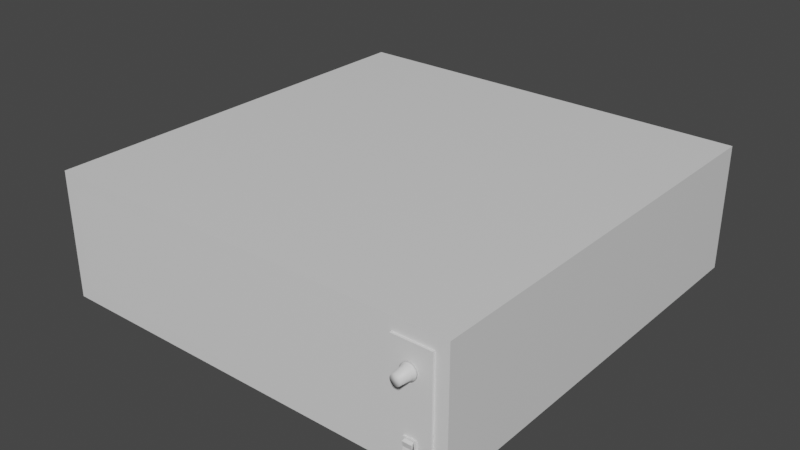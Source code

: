 # Source: ovenCheap.blend  (saved by Blender 3.2.14; exported with 4.5.12 LTS)
import bpy
from mathutils import Matrix  # noqa: F401  (used for matrix-valued properties, if any)

bpy.ops.wm.read_factory_settings(use_empty=True)
scene = bpy.context.scene
scene.name = 'Scene'

# ---- collections
col_collection = bpy.data.collections.new('Collection'); scene.collection.children.link(col_collection)

# ---- materials (node trees are filled in below, after node groups)
mat_oven = bpy.data.materials.new('Oven')
mat_oven.alpha_threshold = 0.0
mat_oven.use_transparent_shadow = False
mat_oven.line_color = (0.0, 0.0, 0.0, 1.0)
mat_controlpanel = bpy.data.materials.new('ControlPanel')
mat_controlpanel.use_transparent_shadow = False
mat_ovendoor = bpy.data.materials.new('OvenDoor')
mat_ovendoor.use_transparent_shadow = False
mat_glass = bpy.data.materials.new('Glass')
mat_glass.use_transparent_shadow = False
mat_temperatureknob = bpy.data.materials.new('TemperatureKnob')
mat_temperatureknob.use_transparent_shadow = False
mat_powerbuttonborder = bpy.data.materials.new('PowerButtonBorder')
mat_powerbuttonborder.use_transparent_shadow = False
mat_powerbutton = bpy.data.materials.new('PowerButton')
mat_powerbutton.use_transparent_shadow = False

# ---- material node trees
mat_oven.use_nodes = True; mat_oven.node_tree.nodes.clear()
_N = mat_oven.node_tree.nodes; _L = mat_oven.node_tree.links
n0 = _N.new('ShaderNodeOutputMaterial'); n0.name = 'Material Output'; n0.location = (300, 300)
n1 = _N.new('ShaderNodeBsdfPrincipled'); n1.name = 'Principled BSDF'; n1.location = (10, 300)
n1.distribution = 'GGX'
n1.subsurface_method = 'RANDOM_WALK_SKIN'
n1.inputs[2].default_value = 0.4
n1.inputs[3].default_value = 1.45
n1.inputs[27].default_value = (0.0, 0.0, 0.0, 1.0)
n1.inputs[28].default_value = 1.0
_L.new(n1.outputs[0], n0.inputs[0])
n0.is_active_output = True
mat_controlpanel.use_nodes = True; mat_controlpanel.node_tree.nodes.clear()
_N = mat_controlpanel.node_tree.nodes; _L = mat_controlpanel.node_tree.links
n0 = _N.new('ShaderNodeBsdfPrincipled'); n0.name = 'Principled BSDF'; n0.location = (10, 300)
n0.distribution = 'GGX'
n0.subsurface_method = 'RANDOM_WALK_SKIN'
n0.inputs[3].default_value = 1.45
n0.inputs[27].default_value = (0.0, 0.0, 0.0, 1.0)
n0.inputs[28].default_value = 1.0
n1 = _N.new('ShaderNodeOutputMaterial'); n1.name = 'Material Output'; n1.location = (300, 300)
_L.new(n0.outputs[0], n1.inputs[0])
n1.is_active_output = True
mat_ovendoor.use_nodes = True; mat_ovendoor.node_tree.nodes.clear()
_N = mat_ovendoor.node_tree.nodes; _L = mat_ovendoor.node_tree.links
n0 = _N.new('ShaderNodeBsdfPrincipled'); n0.name = 'Principled BSDF'; n0.location = (10, 300)
n0.distribution = 'GGX'
n0.subsurface_method = 'RANDOM_WALK_SKIN'
n0.inputs[3].default_value = 1.45
n0.inputs[27].default_value = (0.0, 0.0, 0.0, 1.0)
n0.inputs[28].default_value = 1.0
n1 = _N.new('ShaderNodeOutputMaterial'); n1.name = 'Material Output'; n1.location = (300, 300)
_L.new(n0.outputs[0], n1.inputs[0])
n1.is_active_output = True
mat_glass.use_nodes = True; mat_glass.node_tree.nodes.clear()
_N = mat_glass.node_tree.nodes; _L = mat_glass.node_tree.links
n0 = _N.new('ShaderNodeBsdfPrincipled'); n0.name = 'Principled BSDF'; n0.location = (10, 300)
n0.distribution = 'GGX'
n0.subsurface_method = 'RANDOM_WALK_SKIN'
n0.inputs[3].default_value = 1.45
n0.inputs[27].default_value = (0.0, 0.0, 0.0, 1.0)
n0.inputs[28].default_value = 1.0
n1 = _N.new('ShaderNodeOutputMaterial'); n1.name = 'Material Output'; n1.location = (300, 300)
_L.new(n0.outputs[0], n1.inputs[0])
n1.is_active_output = True
mat_temperatureknob.use_nodes = True; mat_temperatureknob.node_tree.nodes.clear()
_N = mat_temperatureknob.node_tree.nodes; _L = mat_temperatureknob.node_tree.links
n0 = _N.new('ShaderNodeBsdfPrincipled'); n0.name = 'Principled BSDF'; n0.location = (10, 300)
n0.distribution = 'GGX'
n0.subsurface_method = 'RANDOM_WALK_SKIN'
n0.inputs[3].default_value = 1.45
n0.inputs[27].default_value = (0.0, 0.0, 0.0, 1.0)
n0.inputs[28].default_value = 1.0
n1 = _N.new('ShaderNodeOutputMaterial'); n1.name = 'Material Output'; n1.location = (300, 300)
_L.new(n0.outputs[0], n1.inputs[0])
n1.is_active_output = True
mat_powerbuttonborder.use_nodes = True; mat_powerbuttonborder.node_tree.nodes.clear()
_N = mat_powerbuttonborder.node_tree.nodes; _L = mat_powerbuttonborder.node_tree.links
n0 = _N.new('ShaderNodeBsdfPrincipled'); n0.name = 'Principled BSDF'; n0.location = (10, 300)
n0.distribution = 'GGX'
n0.subsurface_method = 'RANDOM_WALK_SKIN'
n0.inputs[3].default_value = 1.45
n0.inputs[27].default_value = (0.0, 0.0, 0.0, 1.0)
n0.inputs[28].default_value = 1.0
n1 = _N.new('ShaderNodeOutputMaterial'); n1.name = 'Material Output'; n1.location = (300, 300)
_L.new(n0.outputs[0], n1.inputs[0])
n1.is_active_output = True
mat_powerbutton.use_nodes = True; mat_powerbutton.node_tree.nodes.clear()
_N = mat_powerbutton.node_tree.nodes; _L = mat_powerbutton.node_tree.links
n0 = _N.new('ShaderNodeBsdfPrincipled'); n0.name = 'Principled BSDF'; n0.location = (10, 300)
n0.distribution = 'GGX'
n0.subsurface_method = 'RANDOM_WALK_SKIN'
n0.inputs[3].default_value = 1.45
n0.inputs[27].default_value = (0.0, 0.0, 0.0, 1.0)
n0.inputs[28].default_value = 1.0
n1 = _N.new('ShaderNodeOutputMaterial'); n1.name = 'Material Output'; n1.location = (300, 300)
_L.new(n0.outputs[0], n1.inputs[0])
n1.is_active_output = True

# ---- world
world_world = bpy.data.worlds.new('World'); scene.world = world_world
world_world.use_nodes = True; world_world.node_tree.nodes.clear()
_N = world_world.node_tree.nodes; _L = world_world.node_tree.links
n0 = _N.new('ShaderNodeOutputWorld'); n0.name = 'World Output'; n0.location = (300, 300)
n1 = _N.new('ShaderNodeBackground'); n1.name = 'Background'; n1.location = (10, 300)
n1.inputs[0].default_value = (0.05088, 0.05088, 0.05088, 1.0)
_L.new(n1.outputs[0], n0.inputs[0])
n0.is_active_output = True
world_world.color = (0.05088, 0.05088, 0.05088)
world_world.use_sun_shadow = False
world_world.sun_shadow_jitter_overblur = 0.0

# ---- meshes
me_cube = bpy.data.meshes.new('Cube')
me_cube.from_pydata([(1.0, 1.0, 0.3), (1.0, 1.0, -0.3), (0.94, -1.0, 0.24), (0.94, -1.0, -0.24), (-1.0, 1.0, 0.3), (-1.0, 1.0, -0.3), (-0.94, -1.0, 0.24), (-0.94, -1.0, -0.24), (0.76, -1.0, 0.24), (0.76, -1.0, -0.24), (1.0, -1.0, 0.3), (1.0, -1.0, -0.3), (0.64, -1.0, -0.24), (0.64, -1.0, 0.24), (-1.0, -1.0, -0.3), (-1.0, -1.0, 0.3), (0.7, -1.0, 0.3), (0.7, -1.0, -0.3), (0.94, -1.01, 0.24), (0.94, -1.01, -0.24), (0.76, -1.01, -0.24), (0.76, -1.01, 0.24), (-0.94, 0.94, -0.24), (-0.94, 0.94, 0.24), (0.64, 0.94, 0.24), (0.64, 0.94, -0.24)], [], [(0, 4, 15, 16, 10), (2, 8, 21, 18), (14, 15, 4, 5), (5, 1, 11, 17, 14), (1, 0, 10, 11), (5, 4, 0, 1), (7, 12, 25, 22), (2, 3, 11, 10), (3, 9, 17, 11), (8, 2, 10, 16), (9, 8, 16, 17), (7, 6, 15, 14), (6, 13, 16, 15), (12, 7, 14, 17), (13, 12, 17, 16), (3, 2, 18, 19), (8, 9, 20, 21), (9, 3, 19, 20), (25, 24, 23, 22), (6, 7, 22, 23), (12, 13, 24, 25), (13, 6, 23, 24)])
me_cube.polygons.foreach_set('material_index', [0, 1, 0, 0, 0, 0, 0, 0, 0, 0, 0, 0, 0, 0, 0, 1, 1, 1, 0, 0, 0, 0])
_uv = me_cube.uv_layers.new(name='UVMap')
_uv.uv.foreach_set('vector', [0.0, 0.3663, 0.3663, 0.3663, 0.3663, 0.7326, 0.05495, 0.7326, 0.0, 0.7326, 0.4583, 0.0, 0.4583, 0.375, 0.4375, 0.375, 0.4375, 0.0, 0.7656, 0.3663, 0.6557, 0.3663, 0.6557, 0.0, 0.7656, 0.0, 0.0, 0.0, 0.3663, 0.0, 0.3663, 0.3663, 0.3114, 0.3663, 0.0, 0.3663, 0.8755, 0.7326, 0.7656, 0.7326, 0.7656, 0.3663, 0.8755, 0.3663, 0.8755, 0.3663, 0.7656, 0.3663, 0.7656, 0.0, 0.8755, 0.0, 0.6557, 0.3553, 0.3663, 0.3553, 0.3663, 0.0, 0.6557, 0.0, 0.6667, 0.7216, 0.7546, 0.7216, 0.7656, 0.7326, 0.6557, 0.7326, 0.7546, 0.7216, 0.7546, 0.6886, 0.7656, 0.6777, 0.7656, 0.7326, 0.6667, 0.6886, 0.6667, 0.7216, 0.6557, 0.7326, 0.6557, 0.6777, 0.7546, 0.6886, 0.6667, 0.6886, 0.6557, 0.6777, 0.7656, 0.6777, 0.7546, 0.3773, 0.6667, 0.3773, 0.6557, 0.3663, 0.7656, 0.3663, 0.6667, 0.3773, 0.6667, 0.6667, 0.6557, 0.6777, 0.6557, 0.3663, 0.7546, 0.6667, 0.7546, 0.3773, 0.7656, 0.3663, 0.7656, 0.6777, 0.6667, 0.6667, 0.7546, 0.6667, 0.7656, 0.6777, 0.6557, 0.6777, 0.3958, 0.0, 0.3958, 1.0, 0.375, 1.0, 0.375, 0.0, 0.3958, 1.0, 0.3958, 0.0, 0.4167, 0.0, 0.4167, 1.0, 0.4375, 0.0, 0.4375, 0.375, 0.4167, 0.375, 0.4167, 0.0, 0.3663, 0.7106, 0.4542, 0.7106, 0.4542, 1.0, 0.3663, 1.0, 0.8755, 0.0, 0.9634, 0.0, 0.9634, 0.3553, 0.8755, 0.3553, 0.9634, 0.7106, 0.8755, 0.7106, 0.8755, 0.3553, 0.9634, 0.3553, 0.6557, 0.7106, 0.3663, 0.7106, 0.3663, 0.3553, 0.6557, 0.3553])
me_cube.materials.append(mat_oven)
me_cube.materials.append(mat_controlpanel)
me_cube.use_mirror_vertex_groups = False
me_cube.update()
me_cube_002 = bpy.data.meshes.new('Cube.002')
me_cube_002.from_pydata([(-0.79, -0.03, -1.49e-08), (-0.79, -0.03, 0.48), (0.79, -0.03, 0.48), (0.79, -0.03, 0.0), (-0.79, 0.03, -1.49e-08), (-0.79, 0.03, 0.48), (0.79, 0.03, 0.48), (0.79, 0.03, 0.0), (0.3826, 0.03, 0.3559), (0.3826, -0.03, 0.3559), (0.395, 0.03, 0.332), (0.395, -0.03, 0.332), (0.395, 0.03, 0.248), (0.395, -0.03, 0.248), (0.3826, 0.03, 0.2241), (0.3826, -0.03, 0.2241), (0.3574, 0.03, 0.2039), (0.3574, -0.03, 0.2039), (0.3574, 0.03, 0.3761), (0.3574, -0.03, 0.3761), (0.3275, 0.03, 0.386), (0.3275, -0.03, 0.386), (0.3275, 0.03, 0.194), (0.3275, -0.03, 0.194), (-0.3275, 0.03, 0.386), (-0.3275, -0.03, 0.386), (-0.3275, 0.03, 0.194), (-0.3275, -0.03, 0.194), (-0.3574, 0.03, 0.2039), (-0.3574, -0.03, 0.2039), (-0.3574, 0.03, 0.3761), (-0.3574, -0.03, 0.3761), (-0.3826, 0.03, 0.2241), (-0.3826, -0.03, 0.2241), (-0.3826, 0.03, 0.3559), (-0.3826, -0.03, 0.3559), (-0.395, 0.03, 0.332), (-0.395, -0.03, 0.332), (-0.395, 0.03, 0.248), (-0.395, -0.03, 0.248), (-0.3275, -0.03, 0.194), (-0.3574, -0.03, 0.2039), (-0.3826, -0.03, 0.2241), (-0.395, -0.03, 0.248), (-0.395, -0.03, 0.332), (-0.3826, -0.03, 0.3559), (-0.3574, -0.03, 0.3761), (-0.3275, -0.03, 0.386), (0.3275, -0.03, 0.386), (0.3574, -0.03, 0.3761), (0.3826, -0.03, 0.3559), (0.395, -0.03, 0.332), (0.395, -0.03, 0.248), (0.3826, -0.03, 0.2241), (0.3574, -0.03, 0.2039), (0.3275, -0.03, 0.194), (-0.395, 0.03, 0.248), (-0.3826, 0.03, 0.2241), (-0.3574, 0.03, 0.2039), (-0.3275, 0.03, 0.194), (-0.3275, 0.03, 0.386), (-0.3574, 0.03, 0.3761), (-0.3826, 0.03, 0.3559), (-0.395, 0.03, 0.332), (0.395, 0.03, 0.332), (0.3826, 0.03, 0.3559), (0.3574, 0.03, 0.3761), (0.3275, 0.03, 0.386), (0.3275, 0.03, 0.194), (0.3574, 0.03, 0.2039), (0.3826, 0.03, 0.2241), (0.395, 0.03, 0.248)], [], [(3, 2, 13, 15, 17, 23, 27, 29, 33, 39, 37, 1, 0), (7, 4, 5, 38, 32, 28, 26, 22, 16, 14, 12, 10, 6), (3, 7, 6, 2), (2, 6, 5, 1), (0, 4, 7, 3), (1, 5, 4, 0), (21, 25, 24, 20), (9, 19, 18, 8), (27, 23, 22, 26), (37, 39, 38, 36), (31, 35, 34, 30), (28, 32, 33, 29), (8, 10, 11, 9), (19, 21, 20, 18), (32, 38, 39, 33), (30, 24, 25, 31), (16, 22, 23, 17), (5, 6, 10, 8, 18, 20, 24, 30, 34, 36, 38), (2, 1, 37, 35, 31, 25, 21, 19, 9, 11, 13), (29, 27, 26, 28), (35, 37, 36, 34), (14, 16, 17, 15), (15, 13, 12, 14), (13, 11, 10, 12), (52, 51, 50, 49, 48, 47, 46, 45, 44, 43, 42, 41, 40, 55, 54, 53), (69, 70, 53, 54), (49, 50, 65, 66), (44, 63, 56, 43), (52, 71, 64, 51), (68, 59, 58, 57, 56, 63, 62, 61, 60, 67, 66, 65, 64, 71, 70, 69), (48, 67, 60, 47), (40, 59, 68, 55), (45, 46, 61, 62), (48, 49, 66, 67), (64, 65, 50, 51), (68, 69, 54, 55), (52, 53, 70, 71), (44, 45, 62, 63), (60, 61, 46, 47), (56, 57, 42, 43), (40, 41, 58, 59), (57, 58, 41, 42)])
me_cube_002.polygons.foreach_set('material_index', [0, 0, 0, 0, 0, 0, 0, 0, 0, 0, 0, 0, 0, 0, 0, 0, 0, 0, 0, 0, 0, 0, 0, 0, 1, 0, 0, 0, 0, 1, 0, 0, 0, 0, 0, 0, 0, 0, 0, 0, 0, 0])
_uv = me_cube_002.uv_layers.new(name='UVMap')
_uv.uv.foreach_set('vector', [0.6076, 1.0, 0.3038, 1.0, 0.4506, 0.75, 0.4658, 0.7422, 0.4785, 0.7262, 0.4848, 0.7073, 0.4848, 0.2927, 0.4785, 0.2738, 0.4658, 0.2578, 0.4506, 0.25, 0.3975, 0.25, 0.3038, 0.0, 0.6076, 0.0, 0.3038, 0.0, 0.3038, 1.0, 0.0, 1.0, 0.1468, 0.75, 0.162, 0.7422, 0.1747, 0.7262, 0.181, 0.7073, 0.181, 0.2927, 0.1747, 0.2738, 0.162, 0.2578, 0.1468, 0.25, 0.09367, 0.25, 0.0, 0.0, 0.6835, 0.4843, 0.7215, 0.4843, 0.7215, 0.7881, 0.6835, 0.7881, 0.6076, 0.0, 0.6456, 0.0, 0.6456, 1.0, 0.6076, 1.0, 0.6456, 0.0, 0.6835, 0.0, 0.6835, 1.0, 0.6456, 1.0, 0.7595, 0.7881, 0.7215, 0.7881, 0.7215, 0.4843, 0.7595, 0.4843, 0.7595, 0.4494, 0.7595, 0.03489, 0.7975, 0.03489, 0.7975, 0.4494, 0.7595, 0.4843, 0.7595, 0.4684, 0.7975, 0.4684, 0.7975, 0.4843, 0.7975, 0.4494, 0.7975, 0.03489, 0.8354, 0.03489, 0.8354, 0.4494, 0.7595, 0.8029, 0.7595, 0.7497, 0.7975, 0.7497, 0.7975, 0.8029, 0.7595, 0.01598, 0.7595, 0.0, 0.7975, 0.0, 0.7975, 0.01598, 0.8354, 0.4684, 0.8354, 0.4843, 0.7975, 0.4843, 0.7975, 0.4684, 0.7595, 0.5678, 0.7595, 0.5526, 0.7975, 0.5526, 0.7975, 0.5678, 0.7595, 0.4684, 0.7595, 0.4494, 0.7975, 0.4494, 0.7975, 0.4684, 0.7975, 0.7346, 0.7975, 0.7497, 0.7595, 0.7497, 0.7595, 0.7346, 0.7975, 0.01598, 0.7975, 0.03489, 0.7595, 0.03489, 0.7595, 0.01598, 0.8354, 0.01598, 0.8354, 0.03489, 0.7975, 0.03489, 0.7975, 0.01598, 0.0, 1.0, 0.0, 0.0, 0.09367, 0.25, 0.07854, 0.2578, 0.06576, 0.2738, 0.05949, 0.2927, 0.05949, 0.7073, 0.06576, 0.7262, 0.07854, 0.7422, 0.09367, 0.75, 0.1468, 0.75, 0.3038, 1.0, 0.3038, 0.0, 0.3975, 0.25, 0.3823, 0.2578, 0.3696, 0.2738, 0.3633, 0.2927, 0.3633, 0.7073, 0.3696, 0.7262, 0.3823, 0.7422, 0.3975, 0.75, 0.4506, 0.75, 0.7975, 0.4684, 0.7975, 0.4494, 0.8354, 0.4494, 0.8354, 0.4684, 0.7595, 0.818, 0.7595, 0.8029, 0.7975, 0.8029, 0.7975, 0.818, 0.8354, 0.0, 0.8354, 0.01598, 0.7975, 0.01598, 0.7975, 0.0, 0.7975, 0.4843, 0.7975, 0.4995, 0.7595, 0.4995, 0.7595, 0.4843, 0.7975, 0.4995, 0.7975, 0.5526, 0.7595, 0.5526, 0.7595, 0.4995, 0.3114, 0.0, 0.4177, 0.0, 0.448, 0.01566, 0.4735, 0.04763, 0.4861, 0.08544, 0.4861, 0.9146, 0.4735, 0.9524, 0.448, 0.9843, 0.4177, 1.0, 0.3114, 1.0, 0.2811, 0.9843, 0.2556, 0.9524, 0.243, 0.9146, 0.243, 0.08544, 0.2556, 0.04763, 0.2811, 0.01566, 0.7595, 0.4684, 0.7595, 0.4843, 0.7215, 0.4843, 0.7215, 0.4684, 0.6835, 0.01598, 0.6835, 0.0, 0.7215, 0.0, 0.7215, 0.01598, 0.7975, 0.636, 0.7595, 0.636, 0.7595, 0.5829, 0.7975, 0.5829, 0.7595, 0.6663, 0.7975, 0.6663, 0.7975, 0.7195, 0.7595, 0.7195, 0.0, 0.9146, 4.47e-08, 0.08544, 0.01253, 0.04763, 0.0381, 0.01566, 0.06835, 0.0, 0.1747, 0.0, 0.2049, 0.01566, 0.2305, 0.04763, 0.243, 0.08544, 0.243, 0.9146, 0.2305, 0.9524, 0.2049, 0.9843, 0.1747, 1.0, 0.06835, 1.0, 0.0381, 0.9843, 0.01253, 0.9524, 0.6835, 0.03489, 0.7215, 0.03489, 0.7215, 0.4494, 0.6835, 0.4494, 0.7215, 0.03489, 0.7595, 0.03489, 0.7595, 0.4494, 0.7215, 0.4494, 0.6835, 0.4843, 0.6835, 0.4684, 0.7215, 0.4684, 0.7215, 0.4843, 0.6835, 0.03489, 0.6835, 0.01598, 0.7215, 0.01598, 0.7215, 0.03489, 0.7975, 0.7195, 0.7975, 0.7346, 0.7595, 0.7346, 0.7595, 0.7195, 0.7595, 0.4494, 0.7595, 0.4684, 0.7215, 0.4684, 0.7215, 0.4494, 0.7595, 0.6663, 0.7595, 0.6512, 0.7975, 0.6512, 0.7975, 0.6663, 0.7975, 0.636, 0.7975, 0.6512, 0.7595, 0.6512, 0.7595, 0.636, 0.7215, 0.4494, 0.7215, 0.4684, 0.6835, 0.4684, 0.6835, 0.4494, 0.7595, 0.5829, 0.7595, 0.5678, 0.7975, 0.5678, 0.7975, 0.5829, 0.7215, 0.03489, 0.7215, 0.01598, 0.7595, 0.01598, 0.7595, 0.03489, 0.7595, 0.0, 0.7595, 0.01598, 0.7215, 0.01598, 0.7215, 0.0])
me_cube_002.materials.append(mat_ovendoor)
me_cube_002.materials.append(mat_glass)
me_cube_002.use_mirror_vertex_groups = False
me_cube_002.update()
me_cylinder = bpy.data.meshes.new('Cylinder')
me_cylinder.from_pydata([(-7.609e-07, -0.1287, 1.0), (-7.46e-07, -1.88, 0.8), (0.1951, -0.1287, 0.9808), (0.1561, -1.88, 0.7846), (0.3827, -0.1287, 0.9239), (0.3061, -1.88, 0.7391), (0.5556, -0.1287, 0.8315), (0.4445, -1.88, 0.6652), (0.7071, -0.1287, 0.7071), (0.5657, -1.88, 0.5657), (0.8315, -0.1287, 0.5556), (0.6652, -1.88, 0.4445), (0.9239, -0.1287, 0.3827), (0.7391, -1.88, 0.3061), (0.9808, -0.1287, 0.1951), (0.7846, -1.88, 0.1561), (1.0, -0.1287, 1.148e-07), (0.8, -1.88, 5.315e-08), (0.9808, -0.1287, -0.1951), (0.7846, -1.88, -0.1561), (0.9239, -0.1287, -0.3827), (0.7391, -1.88, -0.3061), (0.8315, -0.1287, -0.5556), (0.6652, -1.88, -0.4445), (0.7071, -0.1287, -0.7071), (0.5657, -1.88, -0.5657), (0.5556, -0.1287, -0.8315), (0.4445, -1.88, -0.6652), (0.3827, -0.1287, -0.9239), (0.3061, -1.88, -0.7391), (0.1951, -0.1287, -0.9808), (0.1561, -1.88, -0.7846), (-8.503e-07, -0.1287, -1.0), (-8.175e-07, -1.88, -0.8), (-0.1951, -0.1287, -0.9808), (-0.1561, -1.88, -0.7846), (-0.3827, -0.1287, -0.9239), (-0.3061, -1.88, -0.7391), (-0.5556, -0.1287, -0.8315), (-0.4445, -1.88, -0.6652), (-0.7071, -0.1287, -0.7071), (-0.5657, -1.88, -0.5657), (-0.8315, -0.1287, -0.5556), (-0.6652, -1.88, -0.4445), (-0.9239, -0.1287, -0.3827), (-0.7391, -1.88, -0.3061), (-0.9808, -0.1287, -0.1951), (-0.7846, -1.88, -0.1561), (-1.0, -0.1287, 1.702e-07), (-0.8, -1.88, 9.487e-08), (-0.9808, -0.1287, 0.1951), (-0.7846, -1.88, 0.1561), (-0.9239, -0.1287, 0.3827), (-0.7391, -1.88, 0.3061), (-0.8315, -0.1287, 0.5556), (-0.6652, -1.88, 0.4445), (-0.7071, -0.1287, 0.7071), (-0.5657, -1.88, 0.5657), (-0.5556, -0.1287, 0.8315), (-0.4445, -1.88, 0.6652), (-0.3827, -0.1287, 0.9239), (-0.3061, -1.88, 0.7391), (-0.1951, -0.1287, 0.9808), (-0.1561, -1.88, 0.7846), (3.799e-07, 0.4752, 0.6983), (0.1362, 0.4752, 0.6849), (0.2672, 0.4752, 0.6451), (0.388, 0.4752, 0.5806), (0.4938, 0.4752, 0.4938), (0.5806, 0.4752, 0.388), (0.6451, 0.4752, 0.2672), (0.6849, 0.4752, 0.1362), (0.6983, 0.4752, -3.107e-08), (0.6849, 0.4752, -0.1362), (0.6451, 0.4752, -0.2672), (0.5806, 0.4752, -0.388), (0.4938, 0.4752, -0.4938), (0.388, 0.4752, -0.5806), (0.2672, 0.4752, -0.6451), (0.1362, 0.4752, -0.6849), (2.857e-07, 0.4752, -0.6983), (-0.1362, 0.4752, -0.6849), (-0.2672, 0.4752, -0.6451), (-0.388, 0.4752, -0.5806), (-0.4938, 0.4752, -0.4938), (-0.5806, 0.4752, -0.388), (-0.6451, 0.4752, -0.2672), (-0.6849, 0.4752, -0.1362), (-0.6983, 0.4752, 2.096e-08), (-0.6849, 0.4752, 0.1362), (-0.6451, 0.4752, 0.2672), (-0.5806, 0.4752, 0.388), (-0.4938, 0.4752, 0.4938), (-0.388, 0.4752, 0.5806), (-0.2672, 0.4752, 0.6451), (-0.1362, 0.4752, 0.6849), (0.6667, 0.195, 0.9978), (0.4592, 0.195, 1.109), (0.8485, 0.195, -0.8485), (0.9978, 0.195, -0.6667), (-0.9978, 0.195, -0.6667), (-0.8485, 0.195, -0.8485), (-0.4592, 0.195, 1.109), (-0.6667, 0.195, 0.9978), (1.2, 0.195, -5.384e-08), (1.177, 0.195, 0.2341), (-0.2341, 0.195, -1.177), (2.613e-07, 0.195, -1.2), (-1.109, 0.195, 0.4592), (-1.177, 0.195, 0.2341), (0.8485, 0.195, 0.8485), (0.6667, 0.195, -0.9978), (-1.109, 0.195, -0.4592), (-0.2341, 0.195, 1.177), (1.177, 0.195, -0.2341), (-0.4592, 0.195, -1.109), (-0.9978, 0.195, 0.6667), (0.9978, 0.195, 0.6667), (0.4592, 0.195, -1.109), (-1.177, 0.195, -0.2341), (0.2341, 0.195, 1.177), (3.686e-07, 0.195, 1.2), (1.109, 0.195, -0.4592), (-0.6667, 0.195, -0.9978), (-0.8485, 0.195, 0.8485), (1.109, 0.195, 0.4592), (0.2341, 0.195, -1.177), (-1.2, 0.195, 1.321e-08), (3.686e-07, 0.4752, 1.2), (0.2341, 0.4752, 1.177), (0.4592, 0.4752, 1.109), (0.6667, 0.4752, 0.9978), (0.8485, 0.4752, 0.8485), (0.9978, 0.4752, 0.6667), (1.109, 0.4752, 0.4592), (1.177, 0.4752, 0.2341), (1.2, 0.4752, -4.61e-08), (1.177, 0.4752, -0.2341), (1.109, 0.4752, -0.4592), (0.9978, 0.4752, -0.6667), (0.8485, 0.4752, -0.8485), (0.6667, 0.4752, -0.9978), (0.4592, 0.4752, -1.109), (0.2341, 0.4752, -1.177), (2.613e-07, 0.4752, -1.2), (-0.2341, 0.4752, -1.177), (-0.4592, 0.4752, -1.109), (-0.6667, 0.4752, -0.9978), (-0.8485, 0.4752, -0.8485), (-0.9978, 0.4752, -0.6667), (-1.109, 0.4752, -0.4592), (-1.177, 0.4752, -0.2341), (-1.2, 0.4752, 2.096e-08), (-1.177, 0.4752, 0.2341), (-1.109, 0.4752, 0.4592), (-0.9978, 0.4752, 0.6667), (-0.8485, 0.4752, 0.8485), (-0.6667, 0.4752, 0.9978), (-0.4592, 0.4752, 1.109), (-0.2341, 0.4752, 1.177), (3.799e-07, 0.863, 0.6983), (0.1362, 0.863, 0.6849), (0.2672, 0.863, 0.6451), (0.388, 0.863, 0.5806), (0.4938, 0.863, 0.4938), (0.5806, 0.863, 0.388), (0.6451, 0.863, 0.2672), (0.6849, 0.863, 0.1362), (0.6983, 0.863, -3.107e-08), (0.6849, 0.863, -0.1362), (0.6451, 0.863, -0.2672), (0.5806, 0.863, -0.388), (0.4938, 0.863, -0.4938), (0.388, 0.863, -0.5806), (0.2672, 0.863, -0.6451), (0.1362, 0.863, -0.6849), (2.857e-07, 0.863, -0.6983), (-0.1362, 0.863, -0.6849), (-0.2672, 0.863, -0.6451), (-0.388, 0.863, -0.5806), (-0.4938, 0.863, -0.4938), (-0.5806, 0.863, -0.388), (-0.6451, 0.863, -0.2672), (-0.6849, 0.863, -0.1362), (-0.6983, 0.863, 2.096e-08), (-0.6849, 0.863, 0.1362), (-0.6451, 0.863, 0.2672), (-0.5806, 0.863, 0.388), (-0.4938, 0.863, 0.4938), (-0.388, 0.863, 0.5806), (-0.2672, 0.863, 0.6451), (-0.1362, 0.863, 0.6849)], [], [(0, 1, 3, 2), (2, 3, 5, 4), (4, 5, 7, 6), (6, 7, 9, 8), (8, 9, 11, 10), (10, 11, 13, 12), (12, 13, 15, 14), (14, 15, 17, 16), (16, 17, 19, 18), (18, 19, 21, 20), (20, 21, 23, 22), (22, 23, 25, 24), (24, 25, 27, 26), (26, 27, 29, 28), (28, 29, 31, 30), (30, 31, 33, 32), (32, 33, 35, 34), (34, 35, 37, 36), (36, 37, 39, 38), (38, 39, 41, 40), (40, 41, 43, 42), (42, 43, 45, 44), (44, 45, 47, 46), (46, 47, 49, 48), (48, 49, 51, 50), (50, 51, 53, 52), (52, 53, 55, 54), (54, 55, 57, 56), (56, 57, 59, 58), (58, 59, 61, 60), (3, 1, 63, 61, 59, 57, 55, 53, 51, 49, 47, 45, 43, 41, 39, 37, 35, 33, 31, 29, 27, 25, 23, 21, 19, 17, 15, 13, 11, 9, 7, 5), (60, 61, 63, 62), (62, 63, 1, 0), (97, 96, 131, 130), (90, 91, 187, 186), (99, 98, 140, 139), (101, 100, 149, 148), (103, 102, 158, 157), (105, 104, 136, 135), (107, 106, 145, 144), (109, 108, 154, 153), (96, 110, 132, 131), (98, 111, 141, 140), (100, 112, 150, 149), (102, 113, 159, 158), (104, 114, 137, 136), (106, 115, 146, 145), (108, 116, 155, 154), (110, 117, 133, 132), (111, 118, 142, 141), (112, 119, 151, 150), (121, 120, 129, 128), (113, 121, 128, 159), (114, 122, 138, 137), (115, 123, 147, 146), (116, 124, 156, 155), (117, 125, 134, 133), (118, 126, 143, 142), (119, 127, 152, 151), (120, 97, 130, 129), (122, 99, 139, 138), (123, 101, 148, 147), (124, 103, 157, 156), (125, 105, 135, 134), (126, 107, 144, 143), (127, 109, 153, 152), (48, 50, 109, 127), (30, 32, 107, 126), (12, 14, 105, 125), (56, 58, 103, 124), (38, 40, 101, 123), (20, 22, 99, 122), (2, 4, 97, 120), (46, 48, 127, 119), (28, 30, 126, 118), (10, 12, 125, 117), (54, 56, 124, 116), (36, 38, 123, 115), (18, 20, 122, 114), (62, 0, 121, 113), (0, 2, 120, 121), (44, 46, 119, 112), (26, 28, 118, 111), (8, 10, 117, 110), (52, 54, 116, 108), (34, 36, 115, 106), (16, 18, 114, 104), (60, 62, 113, 102), (42, 44, 112, 100), (24, 26, 111, 98), (6, 8, 110, 96), (50, 52, 108, 109), (32, 34, 106, 107), (14, 16, 104, 105), (58, 60, 102, 103), (40, 42, 100, 101), (22, 24, 98, 99), (4, 6, 96, 97), (65, 64, 128, 129), (66, 65, 129, 130), (67, 66, 130, 131), (68, 67, 131, 132), (69, 68, 132, 133), (70, 69, 133, 134), (71, 70, 134, 135), (72, 71, 135, 136), (73, 72, 136, 137), (74, 73, 137, 138), (75, 74, 138, 139), (76, 75, 139, 140), (77, 76, 140, 141), (78, 77, 141, 142), (79, 78, 142, 143), (80, 79, 143, 144), (81, 80, 144, 145), (82, 81, 145, 146), (83, 82, 146, 147), (84, 83, 147, 148), (85, 84, 148, 149), (86, 85, 149, 150), (87, 86, 150, 151), (88, 87, 151, 152), (89, 88, 152, 153), (90, 89, 153, 154), (91, 90, 154, 155), (92, 91, 155, 156), (93, 92, 156, 157), (94, 93, 157, 158), (95, 94, 158, 159), (64, 95, 159, 128), (160, 161, 162, 163, 164, 165, 166, 167, 168, 169, 170, 171, 172, 173, 174, 175, 176, 177, 178, 179, 180, 181, 182, 183, 184, 185, 186, 187, 188, 189, 190, 191), (77, 78, 174, 173), (64, 65, 161, 160), (91, 92, 188, 187), (78, 79, 175, 174), (65, 66, 162, 161), (92, 93, 189, 188), (79, 80, 176, 175), (66, 67, 163, 162), (93, 94, 190, 189), (80, 81, 177, 176), (67, 68, 164, 163), (94, 95, 191, 190), (81, 82, 178, 177), (68, 69, 165, 164), (95, 64, 160, 191), (82, 83, 179, 178), (69, 70, 166, 165), (83, 84, 180, 179), (70, 71, 167, 166), (84, 85, 181, 180), (71, 72, 168, 167), (85, 86, 182, 181), (72, 73, 169, 168), (86, 87, 183, 182), (73, 74, 170, 169), (87, 88, 184, 183), (74, 75, 171, 170), (88, 89, 185, 184), (75, 76, 172, 171), (89, 90, 186, 185), (76, 77, 173, 172)])
me_cylinder.polygons.foreach_set('use_smooth', [True] * 162)
_uv = me_cylinder.uv_layers.new(name='UVMap')
_uv.uv.foreach_set('vector', [0.7683, 0.4884, 0.7715, 0.7736, 0.7466, 0.774, 0.7372, 0.4888, 0.7372, 0.4888, 0.7466, 0.774, 0.7231, 0.7747, 0.7078, 0.4897, 0.7078, 0.4897, 0.7231, 0.7747, 0.702, 0.7757, 0.6814, 0.4909, 0.2493, 0.4902, 0.2262, 0.7748, 0.2082, 0.7737, 0.2268, 0.4888, 0.2268, 0.4888, 0.2082, 0.7737, 0.1871, 0.7728, 0.2004, 0.4877, 0.2004, 0.4877, 0.1871, 0.7728, 0.1636, 0.7723, 0.171, 0.4871, 0.171, 0.4871, 0.1636, 0.7723, 0.1387, 0.7721, 0.1399, 0.4869, 0.1399, 0.4869, 0.1387, 0.7721, 0.1133, 0.7723, 0.1081, 0.4871, 0.1081, 0.4871, 0.1133, 0.7723, 0.08839, 0.7728, 0.07698, 0.4877, 0.07698, 0.4877, 0.08839, 0.7728, 0.06492, 0.7737, 0.04765, 0.4888, 0.04765, 0.4888, 0.06492, 0.7737, 0.0438, 0.7748, 0.02125, 0.4902, 0.412, 0.2844, 0.437, 0.0, 0.455, 0.001279, 0.4344, 0.286, 0.4344, 0.286, 0.455, 0.001279, 0.4761, 0.002284, 0.4608, 0.2873, 0.4608, 0.2873, 0.4761, 0.002284, 0.4996, 0.002976, 0.4902, 0.2881, 0.4902, 0.2881, 0.4996, 0.002976, 0.5245, 0.003329, 0.5213, 0.2886, 0.5213, 0.2886, 0.5245, 0.003329, 0.5499, 0.003329, 0.5531, 0.2886, 0.5531, 0.2886, 0.5499, 0.003329, 0.5748, 0.002976, 0.5842, 0.2881, 0.5842, 0.2881, 0.5748, 0.002976, 0.5983, 0.002284, 0.6136, 0.2873, 0.6136, 0.2873, 0.5983, 0.002284, 0.6194, 0.001279, 0.64, 0.286, 0.64, 0.286, 0.6194, 0.001279, 0.6374, 0.0, 0.6624, 0.2844, 0.6362, 0.4918, 0.6132, 0.7764, 0.5952, 0.7752, 0.6137, 0.4903, 0.6137, 0.4903, 0.5952, 0.7752, 0.574, 0.7744, 0.5873, 0.4893, 0.5873, 0.4893, 0.574, 0.7744, 0.5506, 0.7738, 0.558, 0.4886, 0.558, 0.4886, 0.5506, 0.7738, 0.5256, 0.7737, 0.5268, 0.4884, 0.5268, 0.4884, 0.5256, 0.7737, 0.5002, 0.7738, 0.4951, 0.4886, 0.4951, 0.4886, 0.5002, 0.7738, 0.4753, 0.7744, 0.4639, 0.4893, 0.4639, 0.4893, 0.4753, 0.7744, 0.4519, 0.7752, 0.4346, 0.4903, 0.4346, 0.4903, 0.4519, 0.7752, 0.4307, 0.7764, 0.4082, 0.4918, 0.887, 0.4909, 0.8664, 0.7757, 0.8453, 0.7747, 0.8606, 0.4897, 0.8606, 0.4897, 0.8453, 0.7747, 0.8218, 0.774, 0.8312, 0.4888, 0.9167, 0.2112, 0.8987, 0.2292, 0.8776, 0.2433, 0.8541, 0.253, 0.8292, 0.258, 0.8038, 0.258, 0.7789, 0.253, 0.7554, 0.2433, 0.7343, 0.2292, 0.7163, 0.2112, 0.7022, 0.1901, 0.6925, 0.1666, 0.6875, 0.1417, 0.6875, 0.1163, 0.6925, 0.09136, 0.7022, 0.06788, 0.7163, 0.04676, 0.7343, 0.02879, 0.7554, 0.01468, 0.7789, 0.004957, 0.8038, 0.0, 0.8292, 0.0, 0.8541, 0.004957, 0.8776, 0.01468, 0.8987, 0.02879, 0.9167, 0.04676, 0.9308, 0.06788, 0.9405, 0.09136, 0.9455, 0.1163, 0.9455, 0.1417, 0.9405, 0.1666, 0.9308, 0.1901, 0.8312, 0.4888, 0.8218, 0.774, 0.7969, 0.7736, 0.8001, 0.4884, 0.8001, 0.4884, 0.7969, 0.7736, 0.7715, 0.7736, 0.7683, 0.4884, 0.6926, 0.4353, 0.6609, 0.4368, 0.6609, 0.3915, 0.6926, 0.39, 0.3372, 0.6821, 0.338, 0.7026, 0.2753, 0.7031, 0.2745, 0.6826, 0.3869, 0.3382, 0.4139, 0.3401, 0.4139, 0.3854, 0.3869, 0.3835, 0.6609, 0.4378, 0.6339, 0.4361, 0.6336, 0.3908, 0.6606, 0.3925, 0.8758, 0.4353, 0.8406, 0.4343, 0.8406, 0.389, 0.8758, 0.39, 0.1427, 0.4322, 0.1046, 0.4325, 0.1043, 0.3872, 0.1424, 0.3869, 0.5563, 0.3432, 0.5936, 0.3427, 0.5936, 0.3879, 0.5563, 0.3885, 0.4915, 0.434, 0.4541, 0.4348, 0.4538, 0.3895, 0.4912, 0.3887, 0.2739, 0.4363, 0.247, 0.4346, 0.2467, 0.3893, 0.2736, 0.391, 0.4139, 0.3401, 0.4456, 0.3416, 0.4456, 0.3869, 0.4139, 0.3854, 0.6339, 0.4361, 0.6022, 0.4348, 0.6019, 0.3895, 0.6336, 0.3908, 0.8406, 0.4343, 0.8033, 0.4338, 0.8033, 0.3885, 0.8406, 0.389, 0.1046, 0.4325, 0.06719, 0.4333, 0.06688, 0.388, 0.1043, 0.3872, 0.5936, 0.3427, 0.6289, 0.3416, 0.6289, 0.3869, 0.5936, 0.3879, 0.4541, 0.4348, 0.4189, 0.4361, 0.4186, 0.3908, 0.4538, 0.3895, 0.247, 0.4346, 0.2153, 0.4333, 0.215, 0.388, 0.2467, 0.3893, 0.4456, 0.3416, 0.4808, 0.3427, 0.4808, 0.3879, 0.4456, 0.3869, 0.6022, 0.4348, 0.567, 0.434, 0.5667, 0.3887, 0.6019, 0.3895, 0.7651, 0.4338, 0.7278, 0.4343, 0.7278, 0.389, 0.7651, 0.3885, 0.8033, 0.4338, 0.7651, 0.4338, 0.7651, 0.3885, 0.8033, 0.3885, 0.06719, 0.4333, 0.03199, 0.4346, 0.03168, 0.3893, 0.06688, 0.388, 0.6289, 0.3416, 0.6605, 0.3401, 0.6605, 0.3854, 0.6289, 0.3869, 0.4189, 0.4361, 0.3873, 0.4378, 0.3869, 0.3925, 0.4186, 0.3908, 0.2153, 0.4333, 0.1801, 0.4325, 0.1797, 0.3872, 0.215, 0.388, 0.4808, 0.3427, 0.5182, 0.3432, 0.5182, 0.3885, 0.4808, 0.3879, 0.567, 0.434, 0.5296, 0.4338, 0.5293, 0.3885, 0.5667, 0.3887, 0.7278, 0.4343, 0.6926, 0.4353, 0.6926, 0.39, 0.7278, 0.389, 0.03199, 0.4346, 0.0003175, 0.4363, 0.0, 0.391, 0.03168, 0.3893, 0.6605, 0.3401, 0.6875, 0.3382, 0.6875, 0.3835, 0.6605, 0.3854, 0.9075, 0.4368, 0.8758, 0.4353, 0.8758, 0.39, 0.9075, 0.3915, 0.1801, 0.4325, 0.1427, 0.4322, 0.1424, 0.3869, 0.1797, 0.3872, 0.5182, 0.3432, 0.5563, 0.3432, 0.5563, 0.3885, 0.5182, 0.3885, 0.5296, 0.4338, 0.4915, 0.434, 0.4912, 0.3887, 0.5293, 0.3885, 0.5268, 0.4884, 0.4951, 0.4886, 0.4915, 0.434, 0.5296, 0.4338, 0.5213, 0.2886, 0.5531, 0.2886, 0.5563, 0.3432, 0.5182, 0.3432, 0.171, 0.4871, 0.1399, 0.4869, 0.1427, 0.4322, 0.1801, 0.4325, 0.887, 0.4909, 0.8606, 0.4897, 0.8758, 0.4353, 0.9075, 0.4368, 0.64, 0.286, 0.6624, 0.2844, 0.6875, 0.3382, 0.6605, 0.3401, 0.04765, 0.4888, 0.02125, 0.4902, 0.0003175, 0.4363, 0.03199, 0.4346, 0.7372, 0.4888, 0.7078, 0.4897, 0.6926, 0.4353, 0.7278, 0.4343, 0.558, 0.4886, 0.5268, 0.4884, 0.5296, 0.4338, 0.567, 0.434, 0.4902, 0.2881, 0.5213, 0.2886, 0.5182, 0.3432, 0.4808, 0.3427, 0.2004, 0.4877, 0.171, 0.4871, 0.1801, 0.4325, 0.2153, 0.4333, 0.4346, 0.4903, 0.4082, 0.4918, 0.3873, 0.4378, 0.4189, 0.4361, 0.6136, 0.2873, 0.64, 0.286, 0.6605, 0.3401, 0.6289, 0.3416, 0.07698, 0.4877, 0.04765, 0.4888, 0.03199, 0.4346, 0.06719, 0.4333, 0.8001, 0.4884, 0.7683, 0.4884, 0.7651, 0.4338, 0.8033, 0.4338, 0.7683, 0.4884, 0.7372, 0.4888, 0.7278, 0.4343, 0.7651, 0.4338, 0.5873, 0.4893, 0.558, 0.4886, 0.567, 0.434, 0.6022, 0.4348, 0.4608, 0.2873, 0.4902, 0.2881, 0.4808, 0.3427, 0.4456, 0.3416, 0.2268, 0.4888, 0.2004, 0.4877, 0.2153, 0.4333, 0.247, 0.4346, 0.4639, 0.4893, 0.4346, 0.4903, 0.4189, 0.4361, 0.4541, 0.4348, 0.5842, 0.2881, 0.6136, 0.2873, 0.6289, 0.3416, 0.5936, 0.3427, 0.1081, 0.4871, 0.07698, 0.4877, 0.06719, 0.4333, 0.1046, 0.4325, 0.8312, 0.4888, 0.8001, 0.4884, 0.8033, 0.4338, 0.8406, 0.4343, 0.6137, 0.4903, 0.5873, 0.4893, 0.6022, 0.4348, 0.6339, 0.4361, 0.4344, 0.286, 0.4608, 0.2873, 0.4456, 0.3416, 0.4139, 0.3401, 0.2493, 0.4902, 0.2268, 0.4888, 0.247, 0.4346, 0.2739, 0.4363, 0.4951, 0.4886, 0.4639, 0.4893, 0.4541, 0.4348, 0.4915, 0.434, 0.5531, 0.2886, 0.5842, 0.2881, 0.5936, 0.3427, 0.5563, 0.3432, 0.1399, 0.4869, 0.1081, 0.4871, 0.1046, 0.4325, 0.1427, 0.4322, 0.8606, 0.4897, 0.8312, 0.4888, 0.8406, 0.4343, 0.8758, 0.4353, 0.6362, 0.4918, 0.6137, 0.4903, 0.6339, 0.4361, 0.6609, 0.4378, 0.412, 0.2844, 0.4344, 0.286, 0.4139, 0.3401, 0.3869, 0.3382, 0.7078, 0.4897, 0.6814, 0.4909, 0.6609, 0.4368, 0.6926, 0.4353, 0.2468, 0.0937, 0.2263, 0.08521, 0.2499, 0.007435, 0.2851, 0.02202, 0.2652, 0.106, 0.2468, 0.0937, 0.2851, 0.02202, 0.3168, 0.04319, 0.2809, 0.1217, 0.2652, 0.106, 0.3168, 0.04319, 0.3437, 0.07014, 0.2932, 0.1401, 0.2809, 0.1217, 0.3437, 0.07014, 0.3649, 0.1018, 0.3017, 0.1606, 0.2932, 0.1401, 0.3649, 0.1018, 0.3795, 0.137, 0.3061, 0.1824, 0.3017, 0.1606, 0.3795, 0.137, 0.3869, 0.1744, 0.3061, 0.2046, 0.3061, 0.1824, 0.3869, 0.1744, 0.3869, 0.2125, 0.3017, 0.2263, 0.3061, 0.2046, 0.3869, 0.2125, 0.3795, 0.2499, 0.2932, 0.2468, 0.3017, 0.2263, 0.3795, 0.2499, 0.3649, 0.2851, 0.2809, 0.2652, 0.2932, 0.2468, 0.3649, 0.2851, 0.3437, 0.3168, 0.2652, 0.2809, 0.2809, 0.2652, 0.3437, 0.3168, 0.3168, 0.3437, 0.2468, 0.2932, 0.2652, 0.2809, 0.3168, 0.3437, 0.2851, 0.3649, 0.2263, 0.3017, 0.2468, 0.2932, 0.2851, 0.3649, 0.2499, 0.3795, 0.2046, 0.3061, 0.2263, 0.3017, 0.2499, 0.3795, 0.2125, 0.3869, 0.1824, 0.3061, 0.2046, 0.3061, 0.2125, 0.3869, 0.1744, 0.3869, 0.1606, 0.3017, 0.1824, 0.3061, 0.1744, 0.3869, 0.137, 0.3795, 0.1401, 0.2932, 0.1606, 0.3017, 0.137, 0.3795, 0.1018, 0.3649, 0.1217, 0.2809, 0.1401, 0.2932, 0.1018, 0.3649, 0.07014, 0.3437, 0.106, 0.2652, 0.1217, 0.2809, 0.07014, 0.3437, 0.04319, 0.3168, 0.0937, 0.2468, 0.106, 0.2652, 0.04319, 0.3168, 0.02202, 0.2851, 0.08521, 0.2263, 0.0937, 0.2468, 0.02202, 0.2851, 0.007435, 0.2499, 0.08089, 0.2046, 0.08521, 0.2263, 0.007435, 0.2499, 0.0, 0.2125, 0.08089, 0.1824, 0.08089, 0.2046, 0.0, 0.2125, 0.0, 0.1744, 0.08521, 0.1606, 0.08089, 0.1824, 0.0, 0.1744, 0.007435, 0.137, 0.0937, 0.1401, 0.08521, 0.1606, 0.007435, 0.137, 0.02202, 0.1018, 0.106, 0.1217, 0.0937, 0.1401, 0.02202, 0.1018, 0.04319, 0.07014, 0.1217, 0.106, 0.106, 0.1217, 0.04319, 0.07014, 0.07014, 0.04319, 0.1401, 0.0937, 0.1217, 0.106, 0.07014, 0.04319, 0.1018, 0.02202, 0.1606, 0.08521, 0.1401, 0.0937, 0.1018, 0.02202, 0.137, 0.007435, 0.1824, 0.08089, 0.1606, 0.08521, 0.137, 0.007435, 0.1744, 0.0, 0.2046, 0.08089, 0.1824, 0.08089, 0.1744, 0.0, 0.2125, 0.0, 0.2263, 0.08521, 0.2046, 0.08089, 0.2125, 0.0, 0.2499, 0.007435, 0.07974, 0.7792, 0.1015, 0.7748, 0.1237, 0.7748, 0.1454, 0.7792, 0.1659, 0.7876, 0.1844, 0.8, 0.2, 0.8156, 0.2124, 0.8341, 0.2208, 0.8546, 0.2252, 0.8763, 0.2252, 0.8985, 0.2208, 0.9203, 0.2124, 0.9407, 0.2, 0.9592, 0.1844, 0.9749, 0.1659, 0.9872, 0.1454, 0.9957, 0.1237, 1.0, 0.1015, 1.0, 0.07974, 0.9957, 0.05925, 0.9872, 0.04082, 0.9749, 0.02513, 0.9592, 0.01281, 0.9407, 0.004327, 0.9203, 0.0, 0.8985, 0.0, 0.8763, 0.004326, 0.8546, 0.01281, 0.8341, 0.02513, 0.8156, 0.04082, 0.8, 0.05925, 0.7876, 0.3375, 0.4211, 0.3369, 0.4415, 0.2742, 0.4415, 0.2748, 0.4211, 0.3366, 0.8048, 0.3368, 0.8265, 0.2741, 0.8261, 0.2739, 0.8043, 0.338, 0.7026, 0.339, 0.7211, 0.2763, 0.7215, 0.2753, 0.7031, 0.3369, 0.4415, 0.3366, 0.4633, 0.2739, 0.4633, 0.2742, 0.4415, 0.3368, 0.8265, 0.3372, 0.847, 0.2745, 0.8466, 0.2741, 0.8261, 0.339, 0.7219, 0.338, 0.7404, 0.2753, 0.7399, 0.2763, 0.7215, 0.3366, 0.4633, 0.3366, 0.4855, 0.2739, 0.4855, 0.2739, 0.4633, 0.3372, 0.847, 0.338, 0.8655, 0.2753, 0.865, 0.2745, 0.8466, 0.338, 0.7404, 0.3372, 0.7609, 0.2745, 0.7604, 0.2753, 0.7399, 0.3366, 0.4855, 0.3369, 0.5072, 0.2742, 0.5072, 0.2739, 0.4855, 0.338, 0.8655, 0.339, 0.8812, 0.2763, 0.8807, 0.2753, 0.865, 0.3372, 0.7609, 0.3368, 0.7826, 0.2741, 0.7822, 0.2745, 0.7604, 0.3369, 0.5072, 0.3375, 0.5277, 0.2748, 0.5277, 0.2742, 0.5072, 0.6609, 0.9192, 0.6617, 0.9008, 0.7244, 0.9008, 0.7235, 0.9192, 0.3368, 0.7826, 0.3366, 0.8048, 0.2739, 0.8043, 0.2741, 0.7822, 0.3375, 0.5277, 0.3384, 0.5462, 0.2757, 0.5462, 0.2748, 0.5277, 0.6617, 0.9008, 0.6624, 0.8803, 0.725, 0.8803, 0.7244, 0.9008, 0.3384, 0.5462, 0.3395, 0.5618, 0.2768, 0.5618, 0.2757, 0.5462, 0.6624, 0.8803, 0.6627, 0.8585, 0.7253, 0.8585, 0.725, 0.8803, 0.339, 0.5618, 0.338, 0.5775, 0.2753, 0.578, 0.2763, 0.5623, 0.6627, 0.8585, 0.6627, 0.8363, 0.7253, 0.8363, 0.7253, 0.8585, 0.338, 0.5775, 0.3372, 0.596, 0.2745, 0.5964, 0.2753, 0.578, 0.6627, 0.8363, 0.6624, 0.8146, 0.725, 0.8146, 0.7253, 0.8363, 0.3372, 0.596, 0.3368, 0.6165, 0.2741, 0.6169, 0.2745, 0.5964, 0.6624, 0.8146, 0.6617, 0.7941, 0.7244, 0.7941, 0.725, 0.8146, 0.3368, 0.6165, 0.3366, 0.6382, 0.2739, 0.6387, 0.2741, 0.6169, 0.6617, 0.7941, 0.6609, 0.7757, 0.7235, 0.7757, 0.7244, 0.7941, 0.3366, 0.6382, 0.3368, 0.6604, 0.2741, 0.6608, 0.2739, 0.6387, 0.3395, 0.3869, 0.3384, 0.4026, 0.2757, 0.4026, 0.2768, 0.3869, 0.3368, 0.6604, 0.3372, 0.6821, 0.2745, 0.6826, 0.2741, 0.6608, 0.3384, 0.4026, 0.3375, 0.4211, 0.2748, 0.4211, 0.2757, 0.4026])
me_cylinder.materials.append(mat_temperatureknob)
me_cylinder.update()
me_cube_004 = bpy.data.meshes.new('Cube.004')
me_cube_004.from_pydata([(-0.02026, -0.004132, -0.02853), (-0.02026, -0.004132, 0.02853), (-0.02776, 0.008264, -0.03603), (-0.02776, 0.008264, 0.03603), (0.02026, -0.004132, -0.02853), (0.02026, -0.004132, 0.02853), (0.02776, 0.008264, -0.03603), (0.02776, 0.008264, 0.03603), (-0.02776, -0.004132, -0.03603), (-0.02776, -0.004132, 0.03603), (0.02776, -0.004132, 0.03603), (0.02776, -0.004132, -0.03603)], [], [(8, 9, 3, 2), (2, 3, 7, 6), (6, 7, 10, 11), (4, 5, 1, 0), (2, 6, 11, 8), (7, 3, 9, 10), (0, 1, 9, 8), (5, 4, 11, 10), (4, 0, 8, 11), (1, 5, 10, 9)])
_uv = me_cube_004.uv_layers.new(name='UVMap')
_uv.uv.foreach_set('vector', [1.0, 0.0, 1.0, 0.5306, 0.9087, 0.5306, 0.9087, 0.0, 0.4087, 5.588e-08, 0.4087, 0.5306, 0.0, 0.5306, 5.402e-08, 0.0, 0.9087, 0.0, 0.9087, 0.5306, 0.8175, 0.5306, 0.8175, 0.0, 0.7622, 0.05522, 0.7622, 0.4754, 0.464, 0.4754, 0.464, 0.05522, 0.4087, 0.5306, 0.4087, 0.9393, 0.3175, 0.9393, 0.3175, 0.5306, 0.5, 0.5306, 0.5, 0.9393, 0.4087, 0.9393, 0.4087, 0.5306, 0.464, 0.05522, 0.464, 0.4754, 0.4087, 0.5306, 0.4087, 0.0, 0.7622, 0.4754, 0.7622, 0.05522, 0.8175, 5.588e-08, 0.8175, 0.5306, 0.7622, 0.05522, 0.464, 0.05522, 0.4087, 0.0, 0.8175, 5.588e-08, 0.464, 0.4754, 0.7622, 0.4754, 0.8175, 0.5306, 0.4087, 0.5306])
me_cube_004.materials.append(mat_powerbuttonborder)
me_cube_004.update()
me_cube_006 = bpy.data.meshes.new('Cube.006')
me_cube_006.from_pydata([(-0.02026, -0.01421, -0.02853), (-0.02026, -0.01421, 0.02853), (0.02026, -0.01421, -0.02853), (0.02026, -0.01421, 0.02853), (-0.02026, 0.002976, -0.02853), (-0.02026, 0.002976, 0.02853), (0.02026, 0.002976, 0.02853), (0.02026, 0.002976, -0.02853)], [], [(2, 3, 1, 0), (7, 4, 5, 6), (3, 6, 5, 1), (2, 7, 6, 3), (0, 4, 7, 2), (1, 5, 4, 0)])
_uv = me_cube_006.uv_layers.new(name='UVMap')
_uv.uv.foreach_set('vector', [6.519e-08, 0.0, 0.0, 1.0, 0.7099, 1.0, 0.7099, 6.519e-08, 0.401, 0.7838, 0.401, 0.9662, 0.599, 0.9662, 0.599, 0.7838, 0.599, 0.7838, 0.599, 0.7838, 0.599, 0.9662, 0.599, 0.9662, 0.401, 0.7838, 0.401, 0.7838, 0.599, 0.7838, 0.599, 0.7838, 0.401, 0.9662, 0.401, 0.9662, 0.401, 0.7838, 0.401, 0.7838, 0.599, 0.9662, 0.599, 0.9662, 0.401, 0.9662, 0.401, 0.9662])
me_cube_006.materials.append(mat_powerbutton)
me_cube_006.update()
me_cube_007 = bpy.data.meshes.new('Cube.007')
me_cube_007.from_pydata([(-0.02026, -0.01421, -0.02853), (-0.02026, -0.01421, 0.02853), (0.02026, -0.01421, -0.02853), (0.02026, -0.01421, 0.02853), (-0.02026, 0.002976, -0.02853), (-0.02026, 0.002976, 0.02853), (0.02026, 0.002976, 0.02853), (0.02026, 0.002976, -0.02853)], [], [(2, 3, 1, 0), (7, 4, 5, 6), (3, 6, 5, 1), (2, 7, 6, 3), (0, 4, 7, 2), (1, 5, 4, 0)])
_uv = me_cube_007.uv_layers.new(name='UVMap')
_uv.uv.foreach_set('vector', [0.355, 0.0, 0.355, 0.5, 0.7099, 0.5, 0.7099, 3.353e-08, 0.355, 3.353e-08, 3.353e-08, 0.0, 0.0, 0.5, 0.355, 0.5, 0.2043, 0.5, 0.05372, 0.5, 0.05372, 0.855, 0.2043, 0.855, 0.8605, 1.676e-08, 0.7099, 0.0, 0.7099, 0.5, 0.8605, 0.5, 0.355, 0.5, 0.2043, 0.5, 0.2043, 0.855, 0.355, 0.855, 0.355, 1.0, 0.5056, 1.0, 0.5056, 0.5, 0.355, 0.5])
me_cube_007.materials.append(mat_powerbutton)
me_cube_007.update()
me_cube_001 = bpy.data.meshes.new('Cube.001')
me_cube_001.from_pydata([(0.94, -1.01, 0.24), (0.94, -1.01, -0.24), (0.76, -1.01, -0.24), (0.76, -1.01, 0.24)], [], [(1, 0, 3, 2)])
me_cube_001.polygons.foreach_set('material_index', [1])
_uv = me_cube_001.uv_layers.new(name='UVMap')
_uv.uv.foreach_set('vector', [0.375, 5.96e-08, 0.375, 1.0, 0.0, 1.0, 0.0, 0.0])
me_cube_001.materials.append(mat_oven)
me_cube_001.materials.append(mat_controlpanel)
me_cube_001.use_mirror_vertex_groups = False
me_cube_001.update()

# ---- objects
ob_oven = bpy.data.objects.new('Oven', me_cube)
ob_ovendoor = bpy.data.objects.new('OvenDoor', me_cube_002)
ob_temperatureknob = bpy.data.objects.new('TemperatureKnob', me_cylinder)
ob_powerbuttonborder = bpy.data.objects.new('PowerButtonBorder', me_cube_004)
ob_powerbuttonon = bpy.data.objects.new('PowerButtonON', me_cube_006)
ob_powerbuttonoff = bpy.data.objects.new('PowerButtonOFF', me_cube_007)
ob_controlpanel = bpy.data.objects.new('ControlPanel', me_cube_001)

# ---- transforms, parenting, visibility, modifiers, constraints
ob_oven.location = (0.0, 0.0, 0.3)
ob_oven.lock_rotations_4d = False
ob_oven.empty_display_type = 'ARROWS'
ob_oven.lineart.crease_threshold = 0.0
ob_ovendoor.location = (-0.15, -0.97, 0.06)
ob_ovendoor.lock_rotations_4d = False
ob_ovendoor.empty_display_type = 'ARROWS'
ob_ovendoor.lineart.crease_threshold = 0.0
ob_temperatureknob.location = (0.85, -1.033, 0.4338)
ob_temperatureknob.scale = (0.02958, 0.02958, 0.02958)
ob_powerbuttonborder.location = (0.85, -1.013, 0.124)
ob_powerbuttonon.location = (0.85, -1.01, 0.124)
ob_powerbuttonon.rotation_euler = (-0.2356, -1.17e-16, 3.334e-17)
ob_powerbuttonoff.location = (0.85, -1.01, 0.124)
ob_powerbuttonoff.rotation_euler = (0.2356, -1.17e-16, 3.334e-17)
ob_controlpanel.location = (0.0, 0.0, 0.3)
ob_controlpanel.lock_rotations_4d = False
ob_controlpanel.empty_display_type = 'ARROWS'
ob_controlpanel.lineart.crease_threshold = 0.0

# ---- collection membership
col_collection.objects.link(ob_oven)
col_collection.objects.link(ob_ovendoor)
col_collection.objects.link(ob_temperatureknob)
col_collection.objects.link(ob_powerbuttonborder)
col_collection.objects.link(ob_powerbuttonon)
col_collection.objects.link(ob_powerbuttonoff)
col_collection.objects.link(ob_controlpanel)

# ---- scene / render settings (as saved in the file)
scene.frame_start = 1; scene.frame_end = 250; scene.frame_set(0)
scene.render.engine = 'BLENDER_EEVEE_NEXT'
scene.cycles.sampling_pattern = 'TABULATED_SOBOL'
scene.cycles.use_light_tree = False
scene.view_settings.view_transform = 'Filmic'
bpy.context.view_layer.update()

# ---- added for rendering (the .blend has no active camera and no usable light): camera, sun
cam_auto = bpy.data.cameras.new('AutoCamera')
cam_auto.lens = 50.0
cam_auto.sensor_width = 36.0
cam_auto.clip_end = 1000.0
ob_auto_camera = bpy.data.objects.new('AutoCamera', cam_auto)
scene.collection.objects.link(ob_auto_camera)
ob_auto_camera.location = (2.73225, -3.32281, 2.4858)
ob_auto_camera.rotation_euler = (1.09748, -7.21219e-08, 0.694738)
scene.camera = ob_auto_camera
light_auto_sun = bpy.data.lights.new('AutoSun', 'SUN')
light_auto_sun.energy = 3.0
light_auto_sun.angle = 0.0523599
ob_auto_sun = bpy.data.objects.new('AutoSun', light_auto_sun)
scene.collection.objects.link(ob_auto_sun)
ob_auto_sun.rotation_euler = (0.872665, 0.174533, 0.523599)
bpy.context.view_layer.update()
